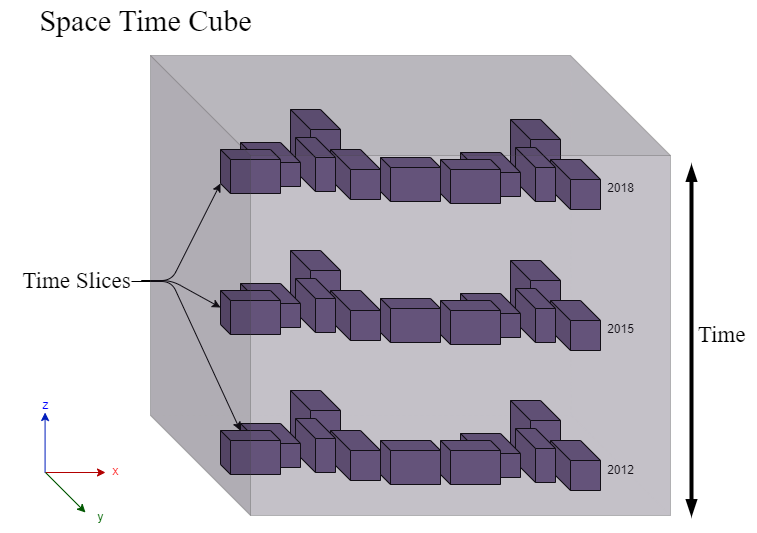

The diagram above was exported from draw.io. Its source (the exported page's mxGraphModel, read from the mxfile embedded in the PNG):
<mxGraphModel dx="709" dy="576" grid="1" gridSize="10" guides="1" tooltips="1" connect="1" arrows="1" fold="1" page="1" pageScale="1" pageWidth="850" pageHeight="1100" math="0" shadow="0">
  <root>
    <mxCell id="0" />
    <mxCell id="1" parent="0" />
    <mxCell id="66" value="" style="endArrow=none;dashed=1;html=1;strokeColor=#FFFFFF;strokeWidth=1;fontSize=18;fontColor=#FFFFFF;entryX=1;entryY=1;entryDx=0;entryDy=0;entryPerimeter=0;fillOpacity=30;strokeOpacity=30;" parent="1" edge="1">
      <mxGeometry width="50" height="50" relative="1" as="geometry">
        <mxPoint x="580" y="425" as="sourcePoint" />
        <mxPoint x="679" y="525" as="targetPoint" />
      </mxGeometry>
    </mxCell>
    <mxCell id="64" value="" style="endArrow=none;dashed=1;html=1;strokeColor=#FFFFFF;strokeWidth=1;fontSize=18;fontColor=#FFFFFF;fillOpacity=30;strokeOpacity=30;entryX=0;entryY=0;entryDx=420;entryDy=0;entryPerimeter=0;snapToPoint=1;" parent="1" edge="1">
      <mxGeometry width="50" height="50" relative="1" as="geometry">
        <mxPoint x="580" y="425" as="sourcePoint" />
        <mxPoint x="579.0000000000001" y="65" as="targetPoint" />
      </mxGeometry>
    </mxCell>
    <mxCell id="61" value="" style="endArrow=none;dashed=1;html=1;strokeColor=#FFFFFF;strokeWidth=1;fontSize=18;fontColor=#FFFFFF;fillOpacity=30;strokeOpacity=30;exitX=0;exitY=0;exitDx=0;exitDy=360;exitPerimeter=0;" parent="1" edge="1">
      <mxGeometry width="50" height="50" relative="1" as="geometry">
        <mxPoint x="159" y="425" as="sourcePoint" />
        <mxPoint x="580" y="425" as="targetPoint" />
      </mxGeometry>
    </mxCell>
    <mxCell id="2" value="" style="shape=cube;whiteSpace=wrap;html=1;boundedLbl=1;backgroundOutline=1;darkOpacity=0.05;darkOpacity2=0.1;fillColor=#76628F;fillOpacity=100;strokeOpacity=100;strokeColor=#000000;" parent="1" vertex="1">
      <mxGeometry x="299" y="260" width="50" height="70" as="geometry" />
    </mxCell>
    <mxCell id="3" value="" style="shape=cube;whiteSpace=wrap;html=1;boundedLbl=1;backgroundOutline=1;darkOpacity=0.05;darkOpacity2=0.1;fillColor=#76628F;fillOpacity=100;strokeOpacity=100;strokeColor=#000000;" parent="1" vertex="1">
      <mxGeometry x="339" y="300" width="50" height="50" as="geometry" />
    </mxCell>
    <mxCell id="4" value="" style="shape=cube;whiteSpace=wrap;html=1;boundedLbl=1;backgroundOutline=1;darkOpacity=0.05;darkOpacity2=0.1;fillColor=#76628F;fillOpacity=100;strokeOpacity=100;strokeColor=#000000;" parent="1" vertex="1">
      <mxGeometry x="304" y="288" width="40" height="54" as="geometry" />
    </mxCell>
    <mxCell id="5" value="" style="shape=cube;whiteSpace=wrap;html=1;boundedLbl=1;backgroundOutline=1;darkOpacity=0.05;darkOpacity2=0.1;fillColor=#76628F;fillOpacity=100;strokeOpacity=100;strokeColor=#000000;" parent="1" vertex="1">
      <mxGeometry x="249" y="293" width="60" height="44" as="geometry" />
    </mxCell>
    <mxCell id="6" value="" style="shape=cube;whiteSpace=wrap;html=1;boundedLbl=1;backgroundOutline=1;darkOpacity=0.05;darkOpacity2=0.1;size=10;fillColor=#76628F;fillOpacity=100;strokeOpacity=100;strokeColor=#000000;" parent="1" vertex="1">
      <mxGeometry x="229" y="300" width="60" height="44" as="geometry" />
    </mxCell>
    <mxCell id="7" value="" style="shape=cube;whiteSpace=wrap;html=1;boundedLbl=1;backgroundOutline=1;darkOpacity=0.05;darkOpacity2=0.1;fillColor=#76628F;fillOpacity=100;strokeOpacity=100;strokeColor=#000000;" parent="1" vertex="1">
      <mxGeometry x="519" y="270" width="50" height="70" as="geometry" />
    </mxCell>
    <mxCell id="8" value="" style="shape=cube;whiteSpace=wrap;html=1;boundedLbl=1;backgroundOutline=1;darkOpacity=0.05;darkOpacity2=0.1;fillColor=#76628F;fillOpacity=100;strokeOpacity=100;strokeColor=#000000;" parent="1" vertex="1">
      <mxGeometry x="559" y="310" width="50" height="50" as="geometry" />
    </mxCell>
    <mxCell id="9" value="" style="shape=cube;whiteSpace=wrap;html=1;boundedLbl=1;backgroundOutline=1;darkOpacity=0.05;darkOpacity2=0.1;fillColor=#76628F;fillOpacity=100;strokeOpacity=100;strokeColor=#000000;" parent="1" vertex="1">
      <mxGeometry x="524" y="298" width="40" height="54" as="geometry" />
    </mxCell>
    <mxCell id="10" value="" style="shape=cube;whiteSpace=wrap;html=1;boundedLbl=1;backgroundOutline=1;darkOpacity=0.05;darkOpacity2=0.1;fillColor=#76628F;fillOpacity=100;strokeOpacity=100;strokeColor=#000000;" parent="1" vertex="1">
      <mxGeometry x="469" y="303" width="60" height="44" as="geometry" />
    </mxCell>
    <mxCell id="11" value="" style="shape=cube;whiteSpace=wrap;html=1;boundedLbl=1;backgroundOutline=1;darkOpacity=0.05;darkOpacity2=0.1;size=10;fillColor=#76628F;fillOpacity=100;strokeOpacity=100;strokeColor=#000000;" parent="1" vertex="1">
      <mxGeometry x="449" y="310" width="60" height="44" as="geometry" />
    </mxCell>
    <mxCell id="14" value="" style="shape=cube;whiteSpace=wrap;html=1;boundedLbl=1;backgroundOutline=1;darkOpacity=0.05;darkOpacity2=0.1;fillColor=#76628F;fillOpacity=100;strokeOpacity=100;strokeColor=#000000;" parent="1" vertex="1">
      <mxGeometry x="299" y="400" width="50" height="70" as="geometry" />
    </mxCell>
    <mxCell id="15" value="" style="shape=cube;whiteSpace=wrap;html=1;boundedLbl=1;backgroundOutline=1;darkOpacity=0.05;darkOpacity2=0.1;fillColor=#76628F;fillOpacity=100;strokeOpacity=100;strokeColor=#000000;" parent="1" vertex="1">
      <mxGeometry x="339" y="440" width="50" height="50" as="geometry" />
    </mxCell>
    <mxCell id="16" value="" style="shape=cube;whiteSpace=wrap;html=1;boundedLbl=1;backgroundOutline=1;darkOpacity=0.05;darkOpacity2=0.1;fillColor=#76628F;fillOpacity=100;strokeOpacity=100;strokeColor=#000000;" parent="1" vertex="1">
      <mxGeometry x="304" y="428" width="40" height="54" as="geometry" />
    </mxCell>
    <mxCell id="17" value="" style="shape=cube;whiteSpace=wrap;html=1;boundedLbl=1;backgroundOutline=1;darkOpacity=0.05;darkOpacity2=0.1;fillColor=#76628F;fillOpacity=100;strokeOpacity=100;strokeColor=#000000;" parent="1" vertex="1">
      <mxGeometry x="249" y="433" width="60" height="44" as="geometry" />
    </mxCell>
    <mxCell id="18" value="" style="shape=cube;whiteSpace=wrap;html=1;boundedLbl=1;backgroundOutline=1;darkOpacity=0.05;darkOpacity2=0.1;size=10;fillColor=#76628F;fillOpacity=100;strokeOpacity=100;strokeColor=#000000;" parent="1" vertex="1">
      <mxGeometry x="229" y="440" width="60" height="44" as="geometry" />
    </mxCell>
    <mxCell id="19" value="" style="shape=cube;whiteSpace=wrap;html=1;boundedLbl=1;backgroundOutline=1;darkOpacity=0.05;darkOpacity2=0.1;fillColor=#76628F;fillOpacity=100;strokeOpacity=100;strokeColor=#000000;" parent="1" vertex="1">
      <mxGeometry x="519" y="410" width="50" height="70" as="geometry" />
    </mxCell>
    <mxCell id="20" value="" style="shape=cube;whiteSpace=wrap;html=1;boundedLbl=1;backgroundOutline=1;darkOpacity=0.05;darkOpacity2=0.1;fillColor=#76628F;fillOpacity=100;strokeOpacity=100;strokeColor=#000000;" parent="1" vertex="1">
      <mxGeometry x="559" y="450" width="50" height="50" as="geometry" />
    </mxCell>
    <mxCell id="21" value="" style="shape=cube;whiteSpace=wrap;html=1;boundedLbl=1;backgroundOutline=1;darkOpacity=0.05;darkOpacity2=0.1;fillColor=#76628F;fillOpacity=100;strokeOpacity=100;strokeColor=#000000;" parent="1" vertex="1">
      <mxGeometry x="524" y="438" width="40" height="54" as="geometry" />
    </mxCell>
    <mxCell id="22" value="" style="shape=cube;whiteSpace=wrap;html=1;boundedLbl=1;backgroundOutline=1;darkOpacity=0.05;darkOpacity2=0.1;fillColor=#76628F;fillOpacity=100;strokeOpacity=100;strokeColor=#000000;" parent="1" vertex="1">
      <mxGeometry x="469" y="443" width="60" height="44" as="geometry" />
    </mxCell>
    <mxCell id="23" value="" style="shape=cube;whiteSpace=wrap;html=1;boundedLbl=1;backgroundOutline=1;darkOpacity=0.05;darkOpacity2=0.1;size=10;fillColor=#76628F;fillOpacity=100;strokeOpacity=100;strokeColor=#000000;" parent="1" vertex="1">
      <mxGeometry x="449" y="450" width="60" height="44" as="geometry" />
    </mxCell>
    <mxCell id="25" value="" style="shape=cube;whiteSpace=wrap;html=1;boundedLbl=1;backgroundOutline=1;darkOpacity=0.05;darkOpacity2=0.1;fillColor=#76628F;fillOpacity=100;strokeOpacity=100;strokeColor=#000000;" parent="1" vertex="1">
      <mxGeometry x="299" y="119" width="50" height="70" as="geometry" />
    </mxCell>
    <mxCell id="26" value="" style="shape=cube;whiteSpace=wrap;html=1;boundedLbl=1;backgroundOutline=1;darkOpacity=0.05;darkOpacity2=0.1;fillColor=#76628F;fillOpacity=100;strokeOpacity=100;strokeColor=#000000;" parent="1" vertex="1">
      <mxGeometry x="339" y="159" width="50" height="50" as="geometry" />
    </mxCell>
    <mxCell id="27" value="" style="shape=cube;whiteSpace=wrap;html=1;boundedLbl=1;backgroundOutline=1;darkOpacity=0.05;darkOpacity2=0.1;fillColor=#76628F;fillOpacity=100;strokeOpacity=100;strokeColor=#000000;" parent="1" vertex="1">
      <mxGeometry x="304" y="147" width="40" height="54" as="geometry" />
    </mxCell>
    <mxCell id="28" value="" style="shape=cube;whiteSpace=wrap;html=1;boundedLbl=1;backgroundOutline=1;darkOpacity=0.05;darkOpacity2=0.1;fillColor=#76628F;fillOpacity=100;strokeOpacity=100;strokeColor=#000000;" parent="1" vertex="1">
      <mxGeometry x="249" y="152" width="60" height="44" as="geometry" />
    </mxCell>
    <mxCell id="29" value="" style="shape=cube;whiteSpace=wrap;html=1;boundedLbl=1;backgroundOutline=1;darkOpacity=0.05;darkOpacity2=0.1;size=10;fillColor=#76628F;fillOpacity=100;strokeOpacity=100;strokeColor=#000000;" parent="1" vertex="1">
      <mxGeometry x="229" y="159" width="60" height="44" as="geometry" />
    </mxCell>
    <mxCell id="30" value="" style="shape=cube;whiteSpace=wrap;html=1;boundedLbl=1;backgroundOutline=1;darkOpacity=0.05;darkOpacity2=0.1;fillColor=#76628F;fillOpacity=100;strokeOpacity=100;strokeColor=#000000;" parent="1" vertex="1">
      <mxGeometry x="519" y="129" width="50" height="70" as="geometry" />
    </mxCell>
    <mxCell id="31" value="" style="shape=cube;whiteSpace=wrap;html=1;boundedLbl=1;backgroundOutline=1;darkOpacity=0.05;darkOpacity2=0.1;fillColor=#76628F;fillOpacity=100;strokeOpacity=100;strokeColor=#000000;" parent="1" vertex="1">
      <mxGeometry x="559" y="169" width="50" height="50" as="geometry" />
    </mxCell>
    <mxCell id="32" value="" style="shape=cube;whiteSpace=wrap;html=1;boundedLbl=1;backgroundOutline=1;darkOpacity=0.05;darkOpacity2=0.1;fillColor=#76628F;fillOpacity=100;strokeOpacity=100;strokeColor=#000000;" parent="1" vertex="1">
      <mxGeometry x="524" y="157" width="40" height="54" as="geometry" />
    </mxCell>
    <mxCell id="33" value="" style="shape=cube;whiteSpace=wrap;html=1;boundedLbl=1;backgroundOutline=1;darkOpacity=0.05;darkOpacity2=0.1;fillColor=#76628F;fillOpacity=100;strokeOpacity=100;strokeColor=#000000;" parent="1" vertex="1">
      <mxGeometry x="469" y="162" width="60" height="44" as="geometry" />
    </mxCell>
    <mxCell id="34" value="" style="shape=cube;whiteSpace=wrap;html=1;boundedLbl=1;backgroundOutline=1;darkOpacity=0.05;darkOpacity2=0.1;size=10;fillColor=#76628F;fillOpacity=100;strokeOpacity=100;strokeColor=#000000;" parent="1" vertex="1">
      <mxGeometry x="449" y="169" width="60" height="44" as="geometry" />
    </mxCell>
    <mxCell id="35" value="" style="shape=cube;whiteSpace=wrap;html=1;boundedLbl=1;backgroundOutline=1;darkOpacity=0.05;darkOpacity2=0.1;size=10;fillColor=#76628F;fillOpacity=100;strokeOpacity=100;fontColor=#000000;strokeColor=#000000;" parent="1" vertex="1">
      <mxGeometry x="389" y="167" width="60" height="44" as="geometry" />
    </mxCell>
    <mxCell id="40" value="" style="shape=cube;whiteSpace=wrap;html=1;boundedLbl=1;backgroundOutline=1;darkOpacity=0.05;darkOpacity2=0.1;size=10;fillColor=#008a00;fillOpacity=30;strokeOpacity=30;fontColor=#ffffff;strokeColor=#000000;dashed=1;" parent="1" vertex="1">
      <mxGeometry x="389" y="450" width="60" height="44" as="geometry" />
    </mxCell>
    <mxCell id="41" value="" style="endArrow=classic;html=1;strokeColor=#001DBC;fontColor=#CC6600;fillColor=#0050ef;" parent="1" edge="1">
      <mxGeometry width="50" height="50" relative="1" as="geometry">
        <mxPoint x="53.579999999999984" y="482" as="sourcePoint" />
        <mxPoint x="53.579999999999984" y="422" as="targetPoint" />
      </mxGeometry>
    </mxCell>
    <mxCell id="42" value="&lt;font color=&quot;#0000ff&quot;&gt;z&lt;/font&gt;" style="text;html=1;align=center;verticalAlign=middle;resizable=0;points=[];autosize=1;strokeColor=none;fillColor=none;fontColor=#CC6600;" parent="1" vertex="1">
      <mxGeometry x="39" y="400" width="30" height="30" as="geometry" />
    </mxCell>
    <mxCell id="43" value="" style="endArrow=classic;html=1;strokeColor=#B20000;fontColor=#CC6600;fillColor=#e51400;" parent="1" edge="1">
      <mxGeometry width="50" height="50" relative="1" as="geometry">
        <mxPoint x="54" y="482" as="sourcePoint" />
        <mxPoint x="114" y="482" as="targetPoint" />
      </mxGeometry>
    </mxCell>
    <mxCell id="44" value="" style="endArrow=classic;html=1;strokeColor=#005700;fontColor=#CC6600;fillColor=#008a00;" parent="1" edge="1">
      <mxGeometry width="50" height="50" relative="1" as="geometry">
        <mxPoint x="54" y="482" as="sourcePoint" />
        <mxPoint x="94" y="522" as="targetPoint" />
      </mxGeometry>
    </mxCell>
    <mxCell id="46" value="&lt;font color=&quot;#ff0000&quot;&gt;x&lt;/font&gt;" style="text;html=1;align=center;verticalAlign=middle;resizable=0;points=[];autosize=1;strokeColor=none;fillColor=none;fontColor=#0000FF;fillOpacity=100;strokeOpacity=100;" parent="1" vertex="1">
      <mxGeometry x="109" y="466" width="30" height="30" as="geometry" />
    </mxCell>
    <mxCell id="47" value="&lt;font color=&quot;#006600&quot;&gt;y&lt;/font&gt;" style="text;html=1;align=center;verticalAlign=middle;resizable=0;points=[];autosize=1;strokeColor=none;fillColor=none;fontColor=#FF0000;" parent="1" vertex="1">
      <mxGeometry x="94" y="512" width="30" height="30" as="geometry" />
    </mxCell>
    <mxCell id="48" value="&lt;font&gt;2012&lt;/font&gt;" style="text;html=1;align=center;verticalAlign=middle;resizable=0;points=[];autosize=1;strokeColor=none;fillColor=none;fontColor=#000000;" parent="1" vertex="1">
      <mxGeometry x="604" y="465" width="50" height="30" as="geometry" />
    </mxCell>
    <mxCell id="49" value="&lt;font&gt;2015&lt;/font&gt;" style="text;html=1;align=center;verticalAlign=middle;resizable=0;points=[];autosize=1;strokeColor=none;fillColor=none;fontColor=#000000;" parent="1" vertex="1">
      <mxGeometry x="604" y="324" width="50" height="30" as="geometry" />
    </mxCell>
    <mxCell id="50" value="&lt;font&gt;2018&lt;/font&gt;" style="text;html=1;align=center;verticalAlign=middle;resizable=0;points=[];autosize=1;strokeColor=none;fillColor=none;fontColor=#000000;" parent="1" vertex="1">
      <mxGeometry x="604" y="183" width="50" height="30" as="geometry" />
    </mxCell>
    <mxCell id="51" value="" style="shape=cube;whiteSpace=wrap;html=1;boundedLbl=1;backgroundOutline=1;darkOpacity=0.05;darkOpacity2=0.1;size=10;fillColor=#76628F;fillOpacity=100;strokeOpacity=100;fontColor=#000000;strokeColor=#000000;" parent="1" vertex="1">
      <mxGeometry x="389" y="308" width="60" height="44" as="geometry" />
    </mxCell>
    <mxCell id="52" value="" style="shape=cube;whiteSpace=wrap;html=1;boundedLbl=1;backgroundOutline=1;darkOpacity=0.05;darkOpacity2=0.1;size=10;fillColor=#76628F;fillOpacity=100;strokeOpacity=100;fontColor=#000000;strokeColor=#000000;" parent="1" vertex="1">
      <mxGeometry x="389" y="450" width="60" height="44" as="geometry" />
    </mxCell>
    <mxCell id="54" value="" style="endArrow=blockThin;html=1;strokeWidth=4;endFill=1;strokeColor=#000000;labelBackgroundColor=none;fontColor=#000000;startArrow=blockThin;startFill=1;" parent="1" edge="1">
      <mxGeometry width="50" height="50" relative="1" as="geometry">
        <mxPoint x="700" y="525" as="sourcePoint" />
        <mxPoint x="700" y="175" as="targetPoint" />
      </mxGeometry>
    </mxCell>
    <mxCell id="55" value="&lt;font face=&quot;Times New Roman&quot; style=&quot;font-size: 23px;&quot;&gt;Time&lt;/font&gt;" style="text;html=1;align=center;verticalAlign=middle;resizable=0;points=[];autosize=1;strokeColor=none;fillColor=none;fontColor=#000000;" parent="1" vertex="1">
      <mxGeometry x="695" y="324" width="70" height="40" as="geometry" />
    </mxCell>
    <mxCell id="59" value="&lt;font style=&quot;font-size: 30px;&quot; face=&quot;Times New Roman&quot;&gt;&lt;span style=&quot;color: rgb(0, 0, 0);&quot;&gt;Space&amp;nbsp;&lt;/span&gt;&lt;font style=&quot;font-size: 30px;&quot; color=&quot;#000000&quot;&gt;Time Cube&lt;/font&gt;&lt;/font&gt;" style="text;html=1;strokeColor=none;fillColor=none;align=center;verticalAlign=middle;whiteSpace=wrap;rounded=0;fontSize=18;" parent="1" vertex="1">
      <mxGeometry x="9" y="10" width="291" height="40" as="geometry" />
    </mxCell>
    <mxCell id="69" style="edgeStyle=none;html=1;entryX=0;entryY=0;entryDx=0;entryDy=34;entryPerimeter=0;" parent="1" source="68" target="29" edge="1">
      <mxGeometry relative="1" as="geometry">
        <mxPoint x="149.42857142857142" y="170" as="targetPoint" />
        <Array as="points">
          <mxPoint x="180" y="290" />
        </Array>
      </mxGeometry>
    </mxCell>
    <mxCell id="70" style="edgeStyle=none;html=1;entryX=0;entryY=0;entryDx=0;entryDy=17;entryPerimeter=0;" parent="1" source="68" target="6" edge="1">
      <mxGeometry relative="1" as="geometry">
        <Array as="points">
          <mxPoint x="180" y="290" />
        </Array>
      </mxGeometry>
    </mxCell>
    <mxCell id="71" style="edgeStyle=none;html=1;" parent="1" target="18" edge="1">
      <mxGeometry relative="1" as="geometry">
        <Array as="points">
          <mxPoint x="180" y="291" />
        </Array>
        <mxPoint x="140" y="291" as="sourcePoint" />
      </mxGeometry>
    </mxCell>
    <mxCell id="68" value="&lt;font style=&quot;font-size: 23px;&quot; face=&quot;Times New Roman&quot;&gt;Time Slices&lt;/font&gt;" style="text;html=1;align=center;verticalAlign=middle;resizable=0;points=[];autosize=1;strokeColor=none;fillColor=none;" parent="1" vertex="1">
      <mxGeometry x="20" y="270" width="130" height="40" as="geometry" />
    </mxCell>
    <mxCell id="72" value="" style="shape=cube;whiteSpace=wrap;html=1;boundedLbl=1;backgroundOutline=1;darkOpacity=0.05;darkOpacity2=0.1;strokeColor=#454545;size=100;fillOpacity=30;strokeOpacity=30;shadow=0;noLabel=0;container=0;fillColor=#3D334A;fillStyle=auto;gradientColor=none;" parent="1" vertex="1">
      <mxGeometry x="159" y="65" width="520" height="460" as="geometry" />
    </mxCell>
  </root>
</mxGraphModel>